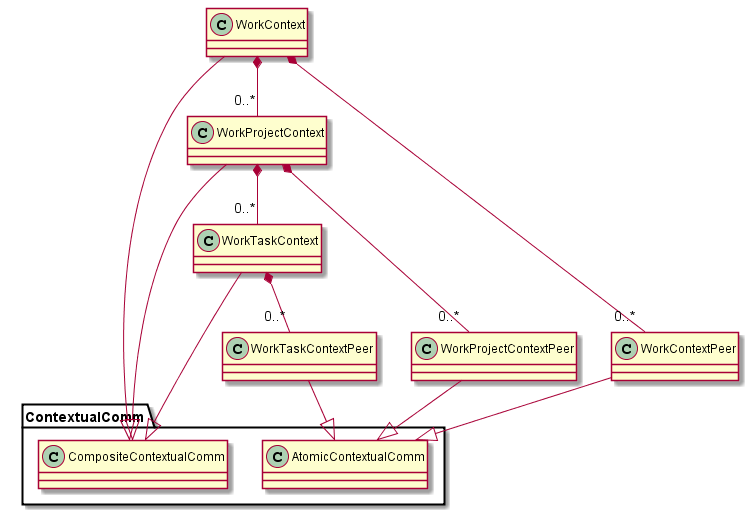

The diagram above was rendered by PlantUML. Its source (embedded in the PNG):
@startuml "advanced-work-context-design.png"

  class WorkContext {
  }

  class WorkProjectContext {
  }

  class WorkTaskContext {
  }

  WorkContext -|> ContextualComm.CompositeContextualComm

	WorkContext *-down- "0..*" WorkProjectContext
	WorkProjectContext *-down- "0..*" WorkTaskContext


  WorkProjectContext -|> ContextualComm.CompositeContextualComm
  WorkTaskContext -|> ContextualComm.CompositeContextualComm

	WorkTaskContext *-- "0..*" WorkTaskContextPeer
	WorkProjectContext *-- "0..*" WorkProjectContextPeer
	WorkContext *-- "0..*" WorkContextPeer

	WorkTaskContextPeer -|> ContextualComm.AtomicContextualComm
  WorkProjectContextPeer -|> ContextualComm.AtomicContextualComm
  WorkContextPeer -|> ContextualComm.AtomicContextualComm

@enduml